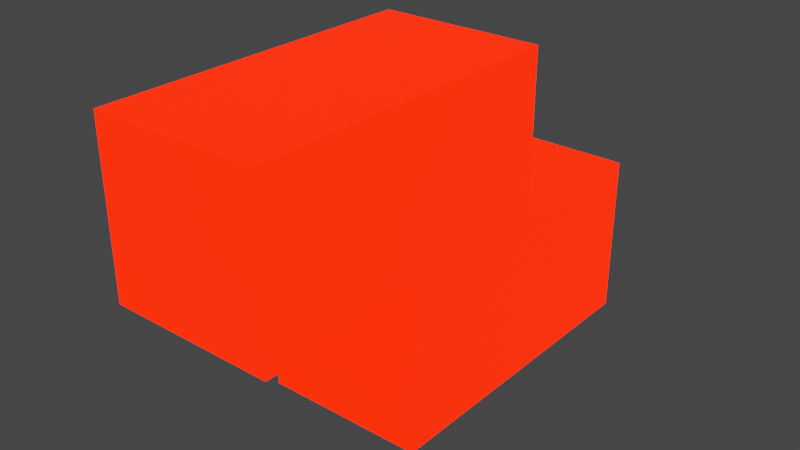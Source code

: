 # Source: Block5.blend  (saved by Blender 2.92.15; exported with 4.5.12 LTS)
import bpy
from mathutils import Matrix  # noqa: F401  (used for matrix-valued properties, if any)

bpy.ops.wm.read_factory_settings(use_empty=True)
scene = bpy.context.scene
scene.name = 'Scene'

# ---- collections
col_collection = bpy.data.collections.new('Collection'); scene.collection.children.link(col_collection)

# ---- materials (node trees are filled in below, after node groups)
mat_material = bpy.data.materials.new('Material')
mat_material.alpha_threshold = 0.0
mat_material.use_transparent_shadow = False
mat_material.line_color = (0.0, 0.0, 0.0, 1.0)

# ---- material node trees
mat_material.use_nodes = True; mat_material.node_tree.nodes.clear()
_N = mat_material.node_tree.nodes; _L = mat_material.node_tree.links
n0 = _N.new('ShaderNodeOutputMaterial'); n0.name = 'Material Output'; n0.location = (300, 300)
n1 = _N.new('ShaderNodeBsdfPrincipled'); n1.name = 'Principled BSDF'; n1.location = (10, 300)
n1.distribution = 'GGX'
n1.subsurface_method = 'BURLEY'
n1.inputs[0].default_value = (1.0, 0.0, 0.005632, 1.0)
n1.inputs[2].default_value = 0.4
n1.inputs[3].default_value = 1.45
n1.inputs[27].default_value = (1.0, 0.00384, 0.0, 1.0)
n1.inputs[28].default_value = 6.4
_L.new(n1.outputs[0], n0.inputs[0])
n0.is_active_output = True

# ---- world
world_world = bpy.data.worlds.new('World'); scene.world = world_world
world_world.use_nodes = True; world_world.node_tree.nodes.clear()
_N = world_world.node_tree.nodes; _L = world_world.node_tree.links
n0 = _N.new('ShaderNodeOutputWorld'); n0.name = 'World Output'; n0.location = (300, 300)
n1 = _N.new('ShaderNodeBackground'); n1.name = 'Background'; n1.location = (10, 300)
n1.inputs[0].default_value = (0.05088, 0.05088, 0.05088, 1.0)
_L.new(n1.outputs[0], n0.inputs[0])
n0.is_active_output = True
world_world.color = (0.05088, 0.05088, 0.05088)
world_world.use_sun_shadow = False
world_world.sun_shadow_jitter_overblur = 0.0

# ---- meshes
me_cube = bpy.data.meshes.new('Cube')
me_cube.from_pydata([(1.0, 1.0, 1.0), (1.0, 1.0, -1.0), (1.0, -1.0, 1.0), (1.0, -1.0, -1.0), (-1.0, 1.0, 1.0), (-1.0, 1.0, -1.0), (-1.0, -1.0, 1.0), (-1.0, -1.0, -1.0)], [], [(0, 4, 6, 2), (3, 2, 6, 7), (7, 6, 4, 5), (5, 1, 3, 7), (1, 0, 2, 3), (5, 4, 0, 1)])
_uv = me_cube.uv_layers.new(name='UVMap')
_uv.uv.foreach_set('vector', [0.625, 0.5, 0.875, 0.5, 0.875, 0.75, 0.625, 0.75, 0.375, 0.75, 0.625, 0.75, 0.625, 1.0, 0.375, 1.0, 0.375, 0.0, 0.625, 0.0, 0.625, 0.25, 0.375, 0.25, 0.125, 0.5, 0.375, 0.5, 0.375, 0.75, 0.125, 0.75, 0.375, 0.5, 0.625, 0.5, 0.625, 0.75, 0.375, 0.75, 0.375, 0.25, 0.625, 0.25, 0.625, 0.5, 0.375, 0.5])
me_cube.materials.append(mat_material)
me_cube.use_remesh_preserve_volume = False
me_cube.use_remesh_preserve_attributes = False
me_cube.use_mirror_vertex_groups = False
me_cube.update()
me_cube_001 = bpy.data.meshes.new('Cube.001')
me_cube_001.from_pydata([(1.0, 1.0, 1.0), (1.0, 1.0, -1.0), (1.0, -1.0, 1.0), (1.0, -1.0, -1.0), (-1.0, 1.0, 1.0), (-1.0, 1.0, -1.0), (-1.0, -1.0, 1.0), (-1.0, -1.0, -1.0)], [], [(0, 4, 6, 2), (3, 2, 6, 7), (7, 6, 4, 5), (5, 1, 3, 7), (1, 0, 2, 3), (5, 4, 0, 1)])
_uv = me_cube_001.uv_layers.new(name='UVMap')
_uv.uv.foreach_set('vector', [0.625, 0.5, 0.875, 0.5, 0.875, 0.75, 0.625, 0.75, 0.375, 0.75, 0.625, 0.75, 0.625, 1.0, 0.375, 1.0, 0.375, 0.0, 0.625, 0.0, 0.625, 0.25, 0.375, 0.25, 0.125, 0.5, 0.375, 0.5, 0.375, 0.75, 0.125, 0.75, 0.375, 0.5, 0.625, 0.5, 0.625, 0.75, 0.375, 0.75, 0.375, 0.25, 0.625, 0.25, 0.625, 0.5, 0.375, 0.5])
me_cube_001.materials.append(mat_material)
me_cube_001.use_remesh_preserve_volume = False
me_cube_001.use_remesh_preserve_attributes = False
me_cube_001.use_mirror_vertex_groups = False
me_cube_001.update()
me_cube_002 = bpy.data.meshes.new('Cube.002')
me_cube_002.from_pydata([(1.0, 1.0, 1.0), (1.0, 1.0, -1.0), (1.0, -1.0, 1.0), (1.0, -1.0, -1.0), (-1.0, 1.0, 1.0), (-1.0, 1.0, -1.0), (-1.0, -1.0, 1.0), (-1.0, -1.0, -1.0)], [], [(0, 4, 6, 2), (3, 2, 6, 7), (7, 6, 4, 5), (5, 1, 3, 7), (1, 0, 2, 3), (5, 4, 0, 1)])
_uv = me_cube_002.uv_layers.new(name='UVMap')
_uv.uv.foreach_set('vector', [0.625, 0.5, 0.875, 0.5, 0.875, 0.75, 0.625, 0.75, 0.375, 0.75, 0.625, 0.75, 0.625, 1.0, 0.375, 1.0, 0.375, 0.0, 0.625, 0.0, 0.625, 0.25, 0.375, 0.25, 0.125, 0.5, 0.375, 0.5, 0.375, 0.75, 0.125, 0.75, 0.375, 0.5, 0.625, 0.5, 0.625, 0.75, 0.375, 0.75, 0.375, 0.25, 0.625, 0.25, 0.625, 0.5, 0.375, 0.5])
me_cube_002.materials.append(mat_material)
me_cube_002.use_remesh_preserve_volume = False
me_cube_002.use_remesh_preserve_attributes = False
me_cube_002.use_mirror_vertex_groups = False
me_cube_002.update()
me_cube_003 = bpy.data.meshes.new('Cube.003')
me_cube_003.from_pydata([(1.0, 1.0, 1.0), (1.0, 1.0, -1.0), (1.0, -1.0, 1.0), (1.0, -1.0, -1.0), (-1.0, 1.0, 1.0), (-1.0, 1.0, -1.0), (-1.0, -1.0, 1.0), (-1.0, -1.0, -1.0)], [], [(0, 4, 6, 2), (3, 2, 6, 7), (7, 6, 4, 5), (5, 1, 3, 7), (1, 0, 2, 3), (5, 4, 0, 1)])
_uv = me_cube_003.uv_layers.new(name='UVMap')
_uv.uv.foreach_set('vector', [0.625, 0.5, 0.875, 0.5, 0.875, 0.75, 0.625, 0.75, 0.375, 0.75, 0.625, 0.75, 0.625, 1.0, 0.375, 1.0, 0.375, 0.0, 0.625, 0.0, 0.625, 0.25, 0.375, 0.25, 0.125, 0.5, 0.375, 0.5, 0.375, 0.75, 0.125, 0.75, 0.375, 0.5, 0.625, 0.5, 0.625, 0.75, 0.375, 0.75, 0.375, 0.25, 0.625, 0.25, 0.625, 0.5, 0.375, 0.5])
me_cube_003.materials.append(mat_material)
me_cube_003.use_remesh_preserve_volume = False
me_cube_003.use_remesh_preserve_attributes = False
me_cube_003.use_mirror_vertex_groups = False
me_cube_003.update()

# ---- objects
ob_cube = bpy.data.objects.new('Cube', me_cube)
ob_cube_001 = bpy.data.objects.new('Cube.001', me_cube_001)
ob_cube_002 = bpy.data.objects.new('Cube.002', me_cube_002)
ob_cube_003 = bpy.data.objects.new('Cube.003', me_cube_003)

# ---- transforms, parenting, visibility, modifiers, constraints
ob_cube.location = (0.0, 0.0, 0.0)
ob_cube.scale = (0.5, 0.5, 0.5)
ob_cube.lock_rotations_4d = False
ob_cube.empty_display_type = 'ARROWS'
ob_cube.lineart.crease_threshold = 0.0
ob_cube_001.location = (0.0, 0.0, 1.0)
ob_cube_001.scale = (0.5, 0.5, 0.5)
ob_cube_001.lock_rotations_4d = False
ob_cube_001.empty_display_type = 'ARROWS'
ob_cube_001.lineart.crease_threshold = 0.0
ob_cube_002.location = (0.0, -1.0, 1.0)
ob_cube_002.scale = (0.5, 0.5, 0.5)
ob_cube_002.lock_rotations_4d = False
ob_cube_002.empty_display_type = 'ARROWS'
ob_cube_002.lineart.crease_threshold = 0.0
ob_cube_003.location = (0.0, 1.0, 0.0)
ob_cube_003.scale = (0.5, 0.5, 0.5)
ob_cube_003.lock_rotations_4d = False
ob_cube_003.empty_display_type = 'ARROWS'
ob_cube_003.lineart.crease_threshold = 0.0

# ---- collection membership
col_collection.objects.link(ob_cube)
col_collection.objects.link(ob_cube_001)
col_collection.objects.link(ob_cube_002)
col_collection.objects.link(ob_cube_003)

# ---- scene / render settings (as saved in the file)
scene.frame_start = 1; scene.frame_end = 250; scene.frame_set(1)
scene.render.engine = 'BLENDER_EEVEE_NEXT'
scene.cycles.use_denoising = False
scene.cycles.samples = 128
scene.cycles.sampling_pattern = 'TABULATED_SOBOL'
scene.cycles.use_adaptive_sampling = False
scene.cycles.use_light_tree = False
scene.view_settings.view_transform = 'Filmic'
bpy.context.view_layer.update()

# ---- added for rendering (the .blend has no active camera): camera
cam_auto = bpy.data.cameras.new('AutoCamera')
cam_auto.lens = 50.0
cam_auto.sensor_width = 36.0
cam_auto.clip_end = 1000.0
ob_auto_camera = bpy.data.objects.new('AutoCamera', cam_auto)
scene.collection.objects.link(ob_auto_camera)
ob_auto_camera.location = (3.46187, -4.15425, 3.2695)
ob_auto_camera.rotation_euler = (1.09748, -7.21219e-08, 0.694738)
scene.camera = ob_auto_camera
bpy.context.view_layer.update()

